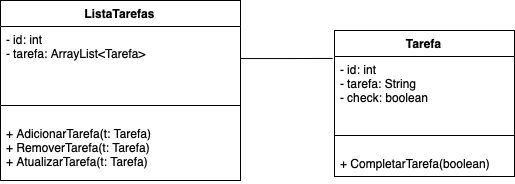

The diagram above was exported from draw.io. Its source (the exported page's mxGraphModel, read from the mxfile embedded in the PNG):
<mxGraphModel dx="976" dy="865" grid="1" gridSize="10" guides="1" tooltips="1" connect="1" arrows="1" fold="1" page="1" pageScale="1" pageWidth="827" pageHeight="1169" math="0" shadow="0">
  <root>
    <mxCell id="0" />
    <mxCell id="1" parent="0" />
    <mxCell id="v7O3H9J3TJKgGO4aoJqk-9" value="Tarefa" style="swimlane;fontStyle=1;align=center;verticalAlign=top;childLayout=stackLayout;horizontal=1;startSize=26;horizontalStack=0;resizeParent=1;resizeParentMax=0;resizeLast=0;collapsible=1;marginBottom=0;" parent="1" vertex="1">
      <mxGeometry x="414" y="120" width="180" height="146" as="geometry" />
    </mxCell>
    <mxCell id="v7O3H9J3TJKgGO4aoJqk-10" value="- id: int&#10;- tarefa: String&#10;- check: boolean" style="text;strokeColor=none;fillColor=none;align=left;verticalAlign=top;spacingLeft=4;spacingRight=4;overflow=hidden;rotatable=0;points=[[0,0.5],[1,0.5]];portConstraint=eastwest;" parent="v7O3H9J3TJKgGO4aoJqk-9" vertex="1">
      <mxGeometry y="26" width="180" height="64" as="geometry" />
    </mxCell>
    <mxCell id="v7O3H9J3TJKgGO4aoJqk-11" value="" style="line;strokeWidth=1;fillColor=none;align=left;verticalAlign=middle;spacingTop=-1;spacingLeft=3;spacingRight=3;rotatable=0;labelPosition=right;points=[];portConstraint=eastwest;" parent="v7O3H9J3TJKgGO4aoJqk-9" vertex="1">
      <mxGeometry y="90" width="180" height="30" as="geometry" />
    </mxCell>
    <mxCell id="v7O3H9J3TJKgGO4aoJqk-12" value="+ CompletarTarefa(boolean)" style="text;strokeColor=none;fillColor=none;align=left;verticalAlign=top;spacingLeft=4;spacingRight=4;overflow=hidden;rotatable=0;points=[[0,0.5],[1,0.5]];portConstraint=eastwest;" parent="v7O3H9J3TJKgGO4aoJqk-9" vertex="1">
      <mxGeometry y="120" width="180" height="26" as="geometry" />
    </mxCell>
    <mxCell id="v7O3H9J3TJKgGO4aoJqk-13" value="ListaTarefas" style="swimlane;fontStyle=1;align=center;verticalAlign=top;childLayout=stackLayout;horizontal=1;startSize=26;horizontalStack=0;resizeParent=1;resizeParentMax=0;resizeLast=0;collapsible=1;marginBottom=0;" parent="1" vertex="1">
      <mxGeometry x="80" y="90" width="240" height="180" as="geometry">
        <mxRectangle x="360" y="100" width="70" height="26" as="alternateBounds" />
      </mxGeometry>
    </mxCell>
    <mxCell id="v7O3H9J3TJKgGO4aoJqk-14" value="- id: int&#10;- tarefa: ArrayList&lt;Tarefa&gt;" style="text;strokeColor=none;fillColor=none;align=left;verticalAlign=top;spacingLeft=4;spacingRight=4;overflow=hidden;rotatable=0;points=[[0,0.5],[1,0.5]];portConstraint=eastwest;" parent="v7O3H9J3TJKgGO4aoJqk-13" vertex="1">
      <mxGeometry y="26" width="240" height="64" as="geometry" />
    </mxCell>
    <mxCell id="v7O3H9J3TJKgGO4aoJqk-15" value="" style="line;strokeWidth=1;fillColor=none;align=left;verticalAlign=middle;spacingTop=-1;spacingLeft=3;spacingRight=3;rotatable=0;labelPosition=right;points=[];portConstraint=eastwest;" parent="v7O3H9J3TJKgGO4aoJqk-13" vertex="1">
      <mxGeometry y="90" width="240" height="30" as="geometry" />
    </mxCell>
    <mxCell id="v7O3H9J3TJKgGO4aoJqk-16" value="+ AdicionarTarefa(t: Tarefa)&#10;+ RemoverTarefa(t: Tarefa)&#10;+ AtualizarTarefa(t: Tarefa)" style="text;strokeColor=none;fillColor=none;align=left;verticalAlign=top;spacingLeft=4;spacingRight=4;overflow=hidden;rotatable=0;points=[[0,0.5],[1,0.5]];portConstraint=eastwest;" parent="v7O3H9J3TJKgGO4aoJqk-13" vertex="1">
      <mxGeometry y="120" width="240" height="60" as="geometry" />
    </mxCell>
    <mxCell id="LVGYrajjHe2E3ZZCGds7-5" style="edgeStyle=orthogonalEdgeStyle;rounded=0;orthogonalLoop=1;jettySize=auto;html=1;entryX=-0.01;entryY=0.03;entryDx=0;entryDy=0;entryPerimeter=0;endArrow=none;endFill=0;" edge="1" parent="1" source="v7O3H9J3TJKgGO4aoJqk-14" target="v7O3H9J3TJKgGO4aoJqk-10">
      <mxGeometry relative="1" as="geometry" />
    </mxCell>
  </root>
</mxGraphModel>